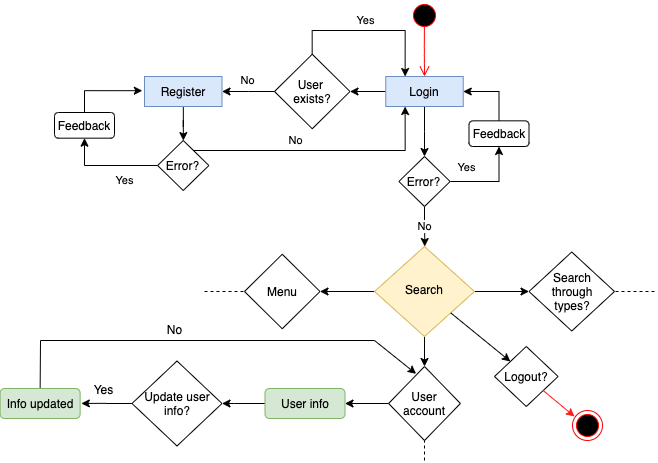

The diagram above was exported from draw.io. Its source (the exported page's mxGraphModel, read from the mxfile embedded in the PNG):
<mxGraphModel dx="1005" dy="840" grid="1" gridSize="10" guides="1" tooltips="1" connect="1" arrows="1" fold="1" page="1" pageScale="1" pageWidth="827" pageHeight="1169" math="0" shadow="0">
  <root>
    <mxCell id="0" />
    <mxCell id="1" parent="0" />
    <mxCell id="UEePo3CF1r8i-wPyaTo9-366" style="edgeStyle=orthogonalEdgeStyle;rounded=0;orthogonalLoop=1;jettySize=auto;html=1;" edge="1" parent="1" source="UEePo3CF1r8i-wPyaTo9-368">
      <mxGeometry relative="1" as="geometry">
        <mxPoint x="820" y="606" as="targetPoint" />
      </mxGeometry>
    </mxCell>
    <mxCell id="UEePo3CF1r8i-wPyaTo9-367" style="edgeStyle=orthogonalEdgeStyle;rounded=0;orthogonalLoop=1;jettySize=auto;html=1;entryX=1;entryY=0.5;entryDx=0;entryDy=0;strokeColor=#000000;" edge="1" parent="1" source="UEePo3CF1r8i-wPyaTo9-368" target="UEePo3CF1r8i-wPyaTo9-394">
      <mxGeometry relative="1" as="geometry" />
    </mxCell>
    <mxCell id="UEePo3CF1r8i-wPyaTo9-368" value="Login" style="rounded=0;whiteSpace=wrap;html=1;fillColor=#dae8fc;strokeColor=#6c8ebf;" vertex="1" parent="1">
      <mxGeometry x="781.25" y="526" width="77.5" height="30" as="geometry" />
    </mxCell>
    <mxCell id="UEePo3CF1r8i-wPyaTo9-369" value="" style="ellipse;html=1;shape=startState;fillColor=#000000;strokeColor=#ff0000;" vertex="1" parent="1">
      <mxGeometry x="805" y="450" width="30" height="30" as="geometry" />
    </mxCell>
    <mxCell id="UEePo3CF1r8i-wPyaTo9-370" value="" style="edgeStyle=orthogonalEdgeStyle;html=1;verticalAlign=bottom;endArrow=open;endSize=8;strokeColor=#ff0000;exitX=0.496;exitY=0.867;exitDx=0;exitDy=0;exitPerimeter=0;" edge="1" parent="1" source="UEePo3CF1r8i-wPyaTo9-369">
      <mxGeometry relative="1" as="geometry">
        <mxPoint x="820" y="526" as="targetPoint" />
      </mxGeometry>
    </mxCell>
    <mxCell id="UEePo3CF1r8i-wPyaTo9-371" value="Yes" style="edgeStyle=orthogonalEdgeStyle;rounded=0;orthogonalLoop=1;jettySize=auto;html=1;entryX=0.5;entryY=1;entryDx=0;entryDy=0;" edge="1" parent="1" source="UEePo3CF1r8i-wPyaTo9-373" target="UEePo3CF1r8i-wPyaTo9-375">
      <mxGeometry x="0.5278" y="33" relative="1" as="geometry">
        <mxPoint as="offset" />
      </mxGeometry>
    </mxCell>
    <mxCell id="UEePo3CF1r8i-wPyaTo9-372" value="No" style="edgeStyle=orthogonalEdgeStyle;rounded=0;orthogonalLoop=1;jettySize=auto;html=1;" edge="1" parent="1" source="UEePo3CF1r8i-wPyaTo9-373">
      <mxGeometry relative="1" as="geometry">
        <mxPoint x="820.25" y="696" as="targetPoint" />
      </mxGeometry>
    </mxCell>
    <mxCell id="UEePo3CF1r8i-wPyaTo9-373" value="Error?" style="rhombus;whiteSpace=wrap;html=1;" vertex="1" parent="1">
      <mxGeometry x="794.38" y="606" width="51.25" height="50" as="geometry" />
    </mxCell>
    <mxCell id="UEePo3CF1r8i-wPyaTo9-374" style="edgeStyle=orthogonalEdgeStyle;rounded=0;orthogonalLoop=1;jettySize=auto;html=1;entryX=1;entryY=0.5;entryDx=0;entryDy=0;" edge="1" parent="1" source="UEePo3CF1r8i-wPyaTo9-375" target="UEePo3CF1r8i-wPyaTo9-368">
      <mxGeometry relative="1" as="geometry">
        <Array as="points">
          <mxPoint x="894.25" y="541" />
        </Array>
      </mxGeometry>
    </mxCell>
    <mxCell id="UEePo3CF1r8i-wPyaTo9-375" value="Feedback" style="rounded=1;whiteSpace=wrap;html=1;" vertex="1" parent="1">
      <mxGeometry x="864.5" y="570.33" width="60" height="25.67" as="geometry" />
    </mxCell>
    <mxCell id="UEePo3CF1r8i-wPyaTo9-376" value="" style="edgeStyle=orthogonalEdgeStyle;rounded=0;orthogonalLoop=1;jettySize=auto;html=1;entryX=0.5;entryY=0;entryDx=0;entryDy=0;" edge="1" parent="1" source="UEePo3CF1r8i-wPyaTo9-379" target="UEePo3CF1r8i-wPyaTo9-380">
      <mxGeometry relative="1" as="geometry">
        <mxPoint x="820.25" y="816" as="targetPoint" />
      </mxGeometry>
    </mxCell>
    <mxCell id="UEePo3CF1r8i-wPyaTo9-377" style="edgeStyle=orthogonalEdgeStyle;rounded=0;orthogonalLoop=1;jettySize=auto;html=1;entryX=0;entryY=0.5;entryDx=0;entryDy=0;" edge="1" parent="1" source="UEePo3CF1r8i-wPyaTo9-379" target="UEePo3CF1r8i-wPyaTo9-382">
      <mxGeometry relative="1" as="geometry" />
    </mxCell>
    <mxCell id="UEePo3CF1r8i-wPyaTo9-378" style="edgeStyle=orthogonalEdgeStyle;rounded=0;orthogonalLoop=1;jettySize=auto;html=1;entryX=1;entryY=0.5;entryDx=0;entryDy=0;" edge="1" parent="1" source="UEePo3CF1r8i-wPyaTo9-379" target="UEePo3CF1r8i-wPyaTo9-384">
      <mxGeometry relative="1" as="geometry">
        <mxPoint x="720" y="741" as="targetPoint" />
      </mxGeometry>
    </mxCell>
    <mxCell id="UEePo3CF1r8i-wPyaTo9-379" value="Search" style="rhombus;whiteSpace=wrap;html=1;shadow=0;fontFamily=Helvetica;fontSize=12;align=center;strokeWidth=1;spacing=6;spacingTop=-4;fillColor=#fff2cc;strokeColor=#d6b656;" vertex="1" parent="1">
      <mxGeometry x="770" y="696" width="100" height="90" as="geometry" />
    </mxCell>
    <mxCell id="UEePo3CF1r8i-wPyaTo9-380" value="User account" style="rhombus;whiteSpace=wrap;html=1;" vertex="1" parent="1">
      <mxGeometry x="784.1" y="816" width="71.81" height="74" as="geometry" />
    </mxCell>
    <mxCell id="UEePo3CF1r8i-wPyaTo9-381" value="" style="endArrow=none;dashed=1;html=1;entryX=0.5;entryY=1;entryDx=0;entryDy=0;" edge="1" parent="1" target="UEePo3CF1r8i-wPyaTo9-380">
      <mxGeometry width="50" height="50" relative="1" as="geometry">
        <mxPoint x="820" y="910" as="sourcePoint" />
        <mxPoint x="820" y="1140" as="targetPoint" />
      </mxGeometry>
    </mxCell>
    <mxCell id="UEePo3CF1r8i-wPyaTo9-382" value="Search&lt;br&gt;through&lt;br&gt;types?" style="rhombus;whiteSpace=wrap;html=1;" vertex="1" parent="1">
      <mxGeometry x="924.5" y="701.5" width="85.5" height="79" as="geometry" />
    </mxCell>
    <mxCell id="UEePo3CF1r8i-wPyaTo9-383" value="" style="endArrow=none;dashed=1;html=1;entryX=1;entryY=0.5;entryDx=0;entryDy=0;" edge="1" parent="1" target="UEePo3CF1r8i-wPyaTo9-382">
      <mxGeometry width="50" height="50" relative="1" as="geometry">
        <mxPoint x="1050" y="741" as="sourcePoint" />
        <mxPoint x="1060.0049999999999" y="876" as="targetPoint" />
      </mxGeometry>
    </mxCell>
    <mxCell id="UEePo3CF1r8i-wPyaTo9-384" value="Menu" style="rhombus;whiteSpace=wrap;html=1;" vertex="1" parent="1">
      <mxGeometry x="640" y="703.75" width="75.5" height="74.5" as="geometry" />
    </mxCell>
    <mxCell id="UEePo3CF1r8i-wPyaTo9-385" value="" style="endArrow=none;dashed=1;html=1;entryX=0;entryY=0.5;entryDx=0;entryDy=0;" edge="1" parent="1" target="UEePo3CF1r8i-wPyaTo9-384">
      <mxGeometry width="50" height="50" relative="1" as="geometry">
        <mxPoint x="600" y="741" as="sourcePoint" />
        <mxPoint x="730" y="776" as="targetPoint" />
      </mxGeometry>
    </mxCell>
    <mxCell id="UEePo3CF1r8i-wPyaTo9-386" value="" style="endArrow=classic;html=1;entryX=0;entryY=0;entryDx=0;entryDy=0;" edge="1" parent="1" source="UEePo3CF1r8i-wPyaTo9-379" target="UEePo3CF1r8i-wPyaTo9-387">
      <mxGeometry width="50" height="50" relative="1" as="geometry">
        <mxPoint x="890" y="871" as="sourcePoint" />
        <mxPoint x="900" y="806" as="targetPoint" />
      </mxGeometry>
    </mxCell>
    <mxCell id="UEePo3CF1r8i-wPyaTo9-387" value="Logout?" style="rhombus;whiteSpace=wrap;html=1;" vertex="1" parent="1">
      <mxGeometry x="890" y="796" width="63.6" height="60" as="geometry" />
    </mxCell>
    <mxCell id="UEePo3CF1r8i-wPyaTo9-388" value="" style="ellipse;html=1;shape=endState;fillColor=#000000;strokeColor=#ff0000;" vertex="1" parent="1">
      <mxGeometry x="968" y="860" width="30" height="30" as="geometry" />
    </mxCell>
    <mxCell id="UEePo3CF1r8i-wPyaTo9-389" value="" style="endArrow=classic;html=1;strokeColor=#FF1919;" edge="1" parent="1" source="UEePo3CF1r8i-wPyaTo9-387">
      <mxGeometry width="50" height="50" relative="1" as="geometry">
        <mxPoint x="920" y="916" as="sourcePoint" />
        <mxPoint x="970" y="866" as="targetPoint" />
      </mxGeometry>
    </mxCell>
    <mxCell id="UEePo3CF1r8i-wPyaTo9-390" style="edgeStyle=orthogonalEdgeStyle;rounded=0;orthogonalLoop=1;jettySize=auto;html=1;strokeColor=#000000;" edge="1" parent="1" source="UEePo3CF1r8i-wPyaTo9-391" target="UEePo3CF1r8i-wPyaTo9-397">
      <mxGeometry relative="1" as="geometry" />
    </mxCell>
    <mxCell id="UEePo3CF1r8i-wPyaTo9-391" value="Register" style="rounded=0;whiteSpace=wrap;html=1;fillColor=#dae8fc;strokeColor=#6c8ebf;" vertex="1" parent="1">
      <mxGeometry x="540" y="526" width="77.5" height="30" as="geometry" />
    </mxCell>
    <mxCell id="UEePo3CF1r8i-wPyaTo9-392" value="No" style="edgeStyle=orthogonalEdgeStyle;rounded=0;orthogonalLoop=1;jettySize=auto;html=1;entryX=1;entryY=0.5;entryDx=0;entryDy=0;strokeColor=#000000;" edge="1" parent="1" source="UEePo3CF1r8i-wPyaTo9-394" target="UEePo3CF1r8i-wPyaTo9-391">
      <mxGeometry x="0.0015" y="-11" relative="1" as="geometry">
        <mxPoint as="offset" />
      </mxGeometry>
    </mxCell>
    <mxCell id="UEePo3CF1r8i-wPyaTo9-393" value="Yes" style="edgeStyle=orthogonalEdgeStyle;rounded=0;orthogonalLoop=1;jettySize=auto;html=1;entryX=0.25;entryY=0;entryDx=0;entryDy=0;strokeColor=#000000;" edge="1" parent="1" source="UEePo3CF1r8i-wPyaTo9-394" target="UEePo3CF1r8i-wPyaTo9-368">
      <mxGeometry x="-0.0652" y="10" relative="1" as="geometry">
        <Array as="points">
          <mxPoint x="708" y="480" />
          <mxPoint x="801" y="480" />
        </Array>
        <mxPoint as="offset" />
      </mxGeometry>
    </mxCell>
    <mxCell id="UEePo3CF1r8i-wPyaTo9-394" value="User &lt;br&gt;exists?" style="rhombus;whiteSpace=wrap;html=1;" vertex="1" parent="1">
      <mxGeometry x="670" y="503.75" width="75.5" height="74.5" as="geometry" />
    </mxCell>
    <mxCell id="UEePo3CF1r8i-wPyaTo9-395" value="Yes" style="edgeStyle=orthogonalEdgeStyle;rounded=0;orthogonalLoop=1;jettySize=auto;html=1;entryX=0.5;entryY=1;entryDx=0;entryDy=0;" edge="1" parent="1" source="UEePo3CF1r8i-wPyaTo9-397" target="UEePo3CF1r8i-wPyaTo9-399">
      <mxGeometry x="-0.3406" y="15" relative="1" as="geometry">
        <mxPoint as="offset" />
      </mxGeometry>
    </mxCell>
    <mxCell id="UEePo3CF1r8i-wPyaTo9-396" value="No" style="edgeStyle=orthogonalEdgeStyle;rounded=0;orthogonalLoop=1;jettySize=auto;html=1;entryX=0.25;entryY=1;entryDx=0;entryDy=0;" edge="1" parent="1" source="UEePo3CF1r8i-wPyaTo9-397" target="UEePo3CF1r8i-wPyaTo9-368">
      <mxGeometry x="-0.2097" y="10" relative="1" as="geometry">
        <mxPoint x="579" y="660.3299999999999" as="targetPoint" />
        <Array as="points">
          <mxPoint x="801" y="600" />
        </Array>
        <mxPoint as="offset" />
      </mxGeometry>
    </mxCell>
    <mxCell id="UEePo3CF1r8i-wPyaTo9-397" value="Error?" style="rhombus;whiteSpace=wrap;html=1;" vertex="1" parent="1">
      <mxGeometry x="553.12" y="590" width="51.25" height="50" as="geometry" />
    </mxCell>
    <mxCell id="UEePo3CF1r8i-wPyaTo9-398" style="edgeStyle=orthogonalEdgeStyle;rounded=0;orthogonalLoop=1;jettySize=auto;html=1;entryX=-0.028;entryY=0.473;entryDx=0;entryDy=0;entryPerimeter=0;" edge="1" parent="1" source="UEePo3CF1r8i-wPyaTo9-399" target="UEePo3CF1r8i-wPyaTo9-391">
      <mxGeometry relative="1" as="geometry">
        <mxPoint x="454.37" y="541" as="targetPoint" />
        <Array as="points">
          <mxPoint x="480" y="540" />
        </Array>
      </mxGeometry>
    </mxCell>
    <mxCell id="UEePo3CF1r8i-wPyaTo9-399" value="Feedback" style="rounded=1;whiteSpace=wrap;html=1;" vertex="1" parent="1">
      <mxGeometry x="450" y="562" width="60" height="25.67" as="geometry" />
    </mxCell>
    <mxCell id="UEePo3CF1r8i-wPyaTo9-400" style="edgeStyle=orthogonalEdgeStyle;rounded=0;orthogonalLoop=1;jettySize=auto;html=1;strokeColor=#000000;entryX=1;entryY=0.5;entryDx=0;entryDy=0;" edge="1" parent="1" source="UEePo3CF1r8i-wPyaTo9-401" target="UEePo3CF1r8i-wPyaTo9-406">
      <mxGeometry relative="1" as="geometry">
        <mxPoint x="700.51" y="914" as="targetPoint" />
        <Array as="points">
          <mxPoint x="630" y="853" />
          <mxPoint x="630" y="853" />
        </Array>
      </mxGeometry>
    </mxCell>
    <mxCell id="UEePo3CF1r8i-wPyaTo9-401" value="User info" style="rounded=1;whiteSpace=wrap;html=1;fillColor=#d5e8d4;strokeColor=#82b366;" vertex="1" parent="1">
      <mxGeometry x="660.5" y="838" width="80" height="30" as="geometry" />
    </mxCell>
    <mxCell id="UEePo3CF1r8i-wPyaTo9-402" style="edgeStyle=orthogonalEdgeStyle;rounded=0;orthogonalLoop=1;jettySize=auto;html=1;strokeColor=#000000;entryX=1.015;entryY=0.498;entryDx=0;entryDy=0;entryPerimeter=0;" edge="1" parent="1" source="UEePo3CF1r8i-wPyaTo9-406" target="UEePo3CF1r8i-wPyaTo9-410">
      <mxGeometry relative="1" as="geometry">
        <mxPoint x="740.5" y="1040.5" as="targetPoint" />
        <Array as="points" />
      </mxGeometry>
    </mxCell>
    <mxCell id="UEePo3CF1r8i-wPyaTo9-403" value="Yes" style="text;html=1;align=center;verticalAlign=middle;resizable=0;points=[];labelBackgroundColor=#ffffff;" vertex="1" connectable="0" parent="UEePo3CF1r8i-wPyaTo9-402">
      <mxGeometry x="-0.0914" y="-3" relative="1" as="geometry">
        <mxPoint x="-6.0699999999999985" y="-12" as="offset" />
      </mxGeometry>
    </mxCell>
    <mxCell id="UEePo3CF1r8i-wPyaTo9-404" style="edgeStyle=none;rounded=0;orthogonalLoop=1;jettySize=auto;html=1;entryX=0.383;entryY=0.099;entryDx=0;entryDy=0;exitX=0.5;exitY=0;exitDx=0;exitDy=0;entryPerimeter=0;" edge="1" parent="1" source="UEePo3CF1r8i-wPyaTo9-410" target="UEePo3CF1r8i-wPyaTo9-380">
      <mxGeometry relative="1" as="geometry">
        <Array as="points">
          <mxPoint x="436" y="790" />
          <mxPoint x="770" y="790" />
        </Array>
        <mxPoint x="470" y="790" as="sourcePoint" />
        <mxPoint x="658.71" y="750" as="targetPoint" />
      </mxGeometry>
    </mxCell>
    <mxCell id="UEePo3CF1r8i-wPyaTo9-405" value="No" style="text;html=1;align=center;verticalAlign=middle;resizable=0;points=[];labelBackgroundColor=#ffffff;" vertex="1" connectable="0" parent="UEePo3CF1r8i-wPyaTo9-404">
      <mxGeometry x="-0.131" relative="1" as="geometry">
        <mxPoint x="-7.199999999999999" y="-11.750000000000002" as="offset" />
      </mxGeometry>
    </mxCell>
    <mxCell id="UEePo3CF1r8i-wPyaTo9-406" value="&lt;div&gt;Update user info?&lt;/div&gt;" style="rhombus;whiteSpace=wrap;html=1;align=center;" vertex="1" parent="1">
      <mxGeometry x="527.5" y="810.5" width="90" height="85" as="geometry" />
    </mxCell>
    <mxCell id="UEePo3CF1r8i-wPyaTo9-407" style="edgeStyle=orthogonalEdgeStyle;rounded=0;orthogonalLoop=1;jettySize=auto;html=1;entryX=1;entryY=0.5;entryDx=0;entryDy=0;strokeColor=#000000;exitX=0;exitY=0.5;exitDx=0;exitDy=0;" edge="1" parent="1" source="UEePo3CF1r8i-wPyaTo9-380" target="UEePo3CF1r8i-wPyaTo9-401">
      <mxGeometry relative="1" as="geometry">
        <mxPoint x="700.5" y="787.995454001675" as="sourcePoint" />
      </mxGeometry>
    </mxCell>
    <mxCell id="UEePo3CF1r8i-wPyaTo9-410" value="Info updated" style="rounded=1;whiteSpace=wrap;html=1;fillColor=#d5e8d4;strokeColor=#82b366;" vertex="1" parent="1">
      <mxGeometry x="395.64" y="838" width="80" height="30" as="geometry" />
    </mxCell>
  </root>
</mxGraphModel>